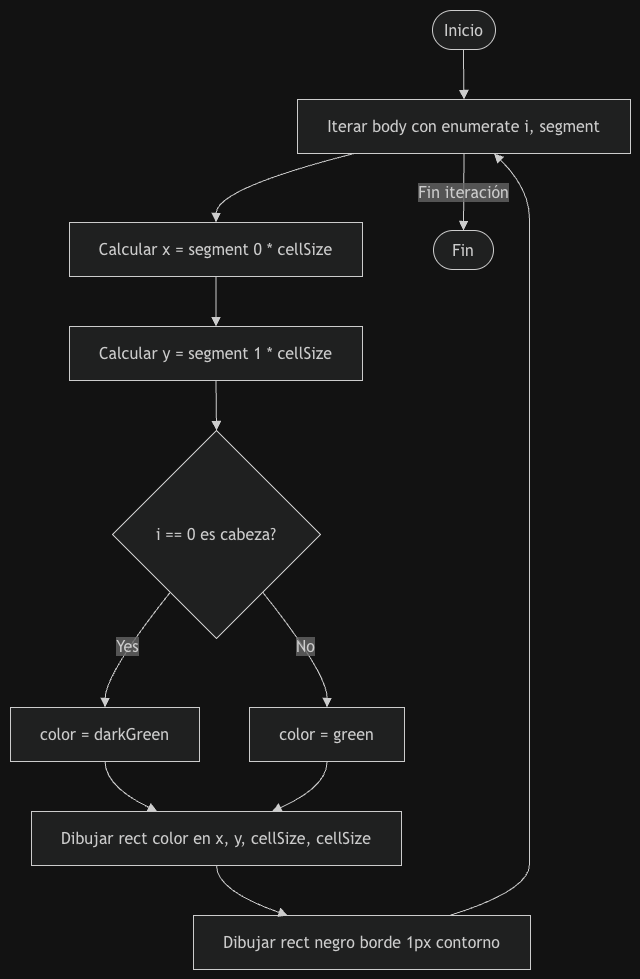

The diagram above was exported from draw.io. Its source (the exported page's mxGraphModel, read from the mxfile embedded in the PNG):
<mxGraphModel dx="2054" dy="1026" grid="1" gridSize="10" guides="1" tooltips="1" connect="1" arrows="1" fold="1" page="1" pageScale="1" pageWidth="827" pageHeight="1169" math="0" shadow="0">
  <root>
    <mxCell id="0" />
    <mxCell id="1" parent="0" />
    <UserObject label="" mermaidData="{&#10;  &quot;data&quot;: &quot;flowchart TD\n    A([Inicio]) --&gt; B[Iterar body con enumerate i, segment]\n    B --&gt; C[Calcular x = segment 0 * cellSize]\n    C --&gt; D[Calcular y = segment 1 * cellSize]\n    D --&gt; E{i == 0 es cabeza?}\n    E --&gt;|Yes| F[color = darkGreen]\n    E --&gt;|No| G[color = green]\n    F --&gt; H[Dibujar rect color en x, y, cellSize, cellSize]\n    G --&gt; H\n    H --&gt; I[Dibujar rect negro borde 1px contorno]\n    I --&gt; B\n    B --&gt;|Fin iteración| J([Fin])&quot;,&#10;  &quot;config&quot;: null&#10;}" id="LPHS-XGY2vvFK-0sUnRu-30">
      <mxCell connectable="0" parent="1" style="group;transparentBounds=1;editIcon=1;lockedGroup=0;groupPadding=10;" vertex="1">
        <mxGeometry as="geometry" />
      </mxCell>
    </UserObject>
    <UserObject label="Inicio" mermaidId="n:A" mermaidBaseStyle="html=1;rounded=1;whiteSpace=wrap;arcSize=50;strokeWidth=1;fillColor=light-dark(#ECECFF,#1f2020);strokeColor=light-dark(#9370DB,#cccccc);fontColor=light-dark(#333333,#cccccc);fontFamily=Trebuchet MS,Verdana,Arial,sans-serif;fontSize=16;" mermaidBaseValue="Inicio" id="LPHS-XGY2vvFK-0sUnRu-31">
      <mxCell parent="LPHS-XGY2vvFK-0sUnRu-30" style="html=1;rounded=1;whiteSpace=wrap;arcSize=50;strokeWidth=1;fillColor=light-dark(#ECECFF,#1f2020);strokeColor=light-dark(#9370DB,#cccccc);fontColor=light-dark(#333333,#cccccc);fontFamily=Trebuchet MS,Verdana,Arial,sans-serif;fontSize=16;" vertex="1">
        <mxGeometry height="39" width="63" x="452" y="30" as="geometry" />
      </mxCell>
    </UserObject>
    <UserObject label="Iterar body con enumerate i, segment" mermaidId="n:B" mermaidBaseStyle="html=1;whiteSpace=wrap;strokeWidth=1;fillColor=light-dark(#ECECFF,#1f2020);strokeColor=light-dark(#9370DB,#cccccc);fontColor=light-dark(#333333,#cccccc);fontFamily=Trebuchet MS,Verdana,Arial,sans-serif;fontSize=16;" mermaidBaseValue="Iterar body con enumerate i, segment" id="LPHS-XGY2vvFK-0sUnRu-32">
      <mxCell parent="LPHS-XGY2vvFK-0sUnRu-30" style="html=1;whiteSpace=wrap;strokeWidth=1;fillColor=light-dark(#ECECFF,#1f2020);strokeColor=light-dark(#9370DB,#cccccc);fontColor=light-dark(#333333,#cccccc);fontFamily=Trebuchet MS,Verdana,Arial,sans-serif;fontSize=16;" vertex="1">
        <mxGeometry height="54" width="333" x="317" y="119" as="geometry" />
      </mxCell>
    </UserObject>
    <UserObject label="Calcular x = segment 0 * cellSize" mermaidId="n:C" mermaidBaseStyle="html=1;whiteSpace=wrap;strokeWidth=1;fillColor=light-dark(#ECECFF,#1f2020);strokeColor=light-dark(#9370DB,#cccccc);fontColor=light-dark(#333333,#cccccc);fontFamily=Trebuchet MS,Verdana,Arial,sans-serif;fontSize=16;" mermaidBaseValue="Calcular x = segment 0 * cellSize" id="LPHS-XGY2vvFK-0sUnRu-33">
      <mxCell parent="LPHS-XGY2vvFK-0sUnRu-30" style="html=1;whiteSpace=wrap;strokeWidth=1;fillColor=light-dark(#ECECFF,#1f2020);strokeColor=light-dark(#9370DB,#cccccc);fontColor=light-dark(#333333,#cccccc);fontFamily=Trebuchet MS,Verdana,Arial,sans-serif;fontSize=16;" vertex="1">
        <mxGeometry height="54" width="293" x="89" y="242" as="geometry" />
      </mxCell>
    </UserObject>
    <UserObject label="Calcular y = segment 1 * cellSize" mermaidId="n:D" mermaidBaseStyle="html=1;whiteSpace=wrap;strokeWidth=1;fillColor=light-dark(#ECECFF,#1f2020);strokeColor=light-dark(#9370DB,#cccccc);fontColor=light-dark(#333333,#cccccc);fontFamily=Trebuchet MS,Verdana,Arial,sans-serif;fontSize=16;" mermaidBaseValue="Calcular y = segment 1 * cellSize" id="LPHS-XGY2vvFK-0sUnRu-34">
      <mxCell parent="LPHS-XGY2vvFK-0sUnRu-30" style="html=1;whiteSpace=wrap;strokeWidth=1;fillColor=light-dark(#ECECFF,#1f2020);strokeColor=light-dark(#9370DB,#cccccc);fontColor=light-dark(#333333,#cccccc);fontFamily=Trebuchet MS,Verdana,Arial,sans-serif;fontSize=16;" vertex="1">
        <mxGeometry height="54" width="293" x="89" y="346" as="geometry" />
      </mxCell>
    </UserObject>
    <UserObject label="i == 0 es cabeza?" mermaidId="n:E" mermaidBaseStyle="rhombus;html=1;strokeWidth=1;whiteSpace=wrap;fillColor=light-dark(#ECECFF,#1f2020);strokeColor=light-dark(#9370DB,#cccccc);fontColor=light-dark(#333333,#cccccc);fontFamily=Trebuchet MS,Verdana,Arial,sans-serif;fontSize=16;" mermaidBaseValue="i == 0 es cabeza?" id="LPHS-XGY2vvFK-0sUnRu-35">
      <mxCell parent="LPHS-XGY2vvFK-0sUnRu-30" style="rhombus;html=1;strokeWidth=1;whiteSpace=wrap;fillColor=light-dark(#ECECFF,#1f2020);strokeColor=light-dark(#9370DB,#cccccc);fontColor=light-dark(#333333,#cccccc);fontFamily=Trebuchet MS,Verdana,Arial,sans-serif;fontSize=16;" vertex="1">
        <mxGeometry height="208" width="208" x="132" y="450" as="geometry" />
      </mxCell>
    </UserObject>
    <UserObject label="color = darkGreen" mermaidId="n:F" mermaidBaseStyle="html=1;whiteSpace=wrap;strokeWidth=1;fillColor=light-dark(#ECECFF,#1f2020);strokeColor=light-dark(#9370DB,#cccccc);fontColor=light-dark(#333333,#cccccc);fontFamily=Trebuchet MS,Verdana,Arial,sans-serif;fontSize=16;" mermaidBaseValue="color = darkGreen" id="LPHS-XGY2vvFK-0sUnRu-36">
      <mxCell parent="LPHS-XGY2vvFK-0sUnRu-30" style="html=1;whiteSpace=wrap;strokeWidth=1;fillColor=light-dark(#ECECFF,#1f2020);strokeColor=light-dark(#9370DB,#cccccc);fontColor=light-dark(#333333,#cccccc);fontFamily=Trebuchet MS,Verdana,Arial,sans-serif;fontSize=16;" vertex="1">
        <mxGeometry height="54" width="189" x="30" y="727" as="geometry" />
      </mxCell>
    </UserObject>
    <UserObject label="color = green" mermaidId="n:G" mermaidBaseStyle="html=1;whiteSpace=wrap;strokeWidth=1;fillColor=light-dark(#ECECFF,#1f2020);strokeColor=light-dark(#9370DB,#cccccc);fontColor=light-dark(#333333,#cccccc);fontFamily=Trebuchet MS,Verdana,Arial,sans-serif;fontSize=16;" mermaidBaseValue="color = green" id="LPHS-XGY2vvFK-0sUnRu-37">
      <mxCell parent="LPHS-XGY2vvFK-0sUnRu-30" style="html=1;whiteSpace=wrap;strokeWidth=1;fillColor=light-dark(#ECECFF,#1f2020);strokeColor=light-dark(#9370DB,#cccccc);fontColor=light-dark(#333333,#cccccc);fontFamily=Trebuchet MS,Verdana,Arial,sans-serif;fontSize=16;" vertex="1">
        <mxGeometry height="54" width="155" x="269" y="727" as="geometry" />
      </mxCell>
    </UserObject>
    <UserObject label="Dibujar rect color en x, y, cellSize, cellSize" mermaidId="n:H" mermaidBaseStyle="html=1;whiteSpace=wrap;strokeWidth=1;fillColor=light-dark(#ECECFF,#1f2020);strokeColor=light-dark(#9370DB,#cccccc);fontColor=light-dark(#333333,#cccccc);fontFamily=Trebuchet MS,Verdana,Arial,sans-serif;fontSize=16;" mermaidBaseValue="Dibujar rect color en x, y, cellSize, cellSize" id="LPHS-XGY2vvFK-0sUnRu-38">
      <mxCell parent="LPHS-XGY2vvFK-0sUnRu-30" style="html=1;whiteSpace=wrap;strokeWidth=1;fillColor=light-dark(#ECECFF,#1f2020);strokeColor=light-dark(#9370DB,#cccccc);fontColor=light-dark(#333333,#cccccc);fontFamily=Trebuchet MS,Verdana,Arial,sans-serif;fontSize=16;" vertex="1">
        <mxGeometry height="54" width="370" x="51" y="831" as="geometry" />
      </mxCell>
    </UserObject>
    <UserObject label="Dibujar rect negro borde 1px contorno" mermaidId="n:I" mermaidBaseStyle="html=1;whiteSpace=wrap;strokeWidth=1;fillColor=light-dark(#ECECFF,#1f2020);strokeColor=light-dark(#9370DB,#cccccc);fontColor=light-dark(#333333,#cccccc);fontFamily=Trebuchet MS,Verdana,Arial,sans-serif;fontSize=16;" mermaidBaseValue="Dibujar rect negro borde 1px contorno" id="LPHS-XGY2vvFK-0sUnRu-39">
      <mxCell parent="LPHS-XGY2vvFK-0sUnRu-30" style="html=1;whiteSpace=wrap;strokeWidth=1;fillColor=light-dark(#ECECFF,#1f2020);strokeColor=light-dark(#9370DB,#cccccc);fontColor=light-dark(#333333,#cccccc);fontFamily=Trebuchet MS,Verdana,Arial,sans-serif;fontSize=16;" vertex="1">
        <mxGeometry height="54" width="337" x="213" y="935" as="geometry" />
      </mxCell>
    </UserObject>
    <UserObject label="Fin" mermaidId="n:J" mermaidBaseStyle="html=1;rounded=1;whiteSpace=wrap;arcSize=50;strokeWidth=1;fillColor=light-dark(#ECECFF,#1f2020);strokeColor=light-dark(#9370DB,#cccccc);fontColor=light-dark(#333333,#cccccc);fontFamily=Trebuchet MS,Verdana,Arial,sans-serif;fontSize=16;" mermaidBaseValue="Fin" id="LPHS-XGY2vvFK-0sUnRu-40">
      <mxCell parent="LPHS-XGY2vvFK-0sUnRu-30" style="html=1;rounded=1;whiteSpace=wrap;arcSize=50;strokeWidth=1;fillColor=light-dark(#ECECFF,#1f2020);strokeColor=light-dark(#9370DB,#cccccc);fontColor=light-dark(#333333,#cccccc);fontFamily=Trebuchet MS,Verdana,Arial,sans-serif;fontSize=16;" vertex="1">
        <mxGeometry height="39" width="60" x="453" y="250" as="geometry" />
      </mxCell>
    </UserObject>
    <UserObject label="" mermaidId="e:A-&gt;B#0" mermaidBaseStyle="curved=1;startArrow=none;endArrow=block;endSize=7;strokeColor=light-dark(#333333,#cccccc);exitX=0.49;exitY=1;entryX=0.5;entryY=0;" mermaidBaseValue="" id="LPHS-XGY2vvFK-0sUnRu-41">
      <mxCell edge="1" parent="LPHS-XGY2vvFK-0sUnRu-30" source="LPHS-XGY2vvFK-0sUnRu-31" style="curved=1;startArrow=none;endArrow=block;endSize=7;strokeColor=light-dark(#333333,#cccccc);exitX=0.49;exitY=1;entryX=0.5;entryY=0;rounded=0;" target="LPHS-XGY2vvFK-0sUnRu-32">
        <mxGeometry relative="1" as="geometry">
          <Array as="points" />
        </mxGeometry>
      </mxCell>
    </UserObject>
    <UserObject label="" mermaidId="e:B-&gt;C#0" mermaidBaseStyle="curved=1;startArrow=none;endArrow=block;endSize=7;strokeColor=light-dark(#333333,#cccccc);exitX=0.17;exitY=1;entryX=0.5;entryY=0;" mermaidBaseValue="" id="LPHS-XGY2vvFK-0sUnRu-42">
      <mxCell edge="1" parent="LPHS-XGY2vvFK-0sUnRu-30" source="LPHS-XGY2vvFK-0sUnRu-32" style="curved=1;startArrow=none;endArrow=block;endSize=7;strokeColor=light-dark(#333333,#cccccc);exitX=0.17;exitY=1;entryX=0.5;entryY=0;rounded=0;" target="LPHS-XGY2vvFK-0sUnRu-33">
        <mxGeometry relative="1" as="geometry">
          <Array as="points">
            <mxPoint x="236" y="208" />
          </Array>
        </mxGeometry>
      </mxCell>
    </UserObject>
    <UserObject label="" mermaidId="e:C-&gt;D#0" mermaidBaseStyle="curved=1;startArrow=none;endArrow=block;endSize=7;strokeColor=light-dark(#333333,#cccccc);exitX=0.5;exitY=1;entryX=0.5;entryY=0;" mermaidBaseValue="" id="LPHS-XGY2vvFK-0sUnRu-43">
      <mxCell edge="1" parent="LPHS-XGY2vvFK-0sUnRu-30" source="LPHS-XGY2vvFK-0sUnRu-33" style="curved=1;startArrow=none;endArrow=block;endSize=7;strokeColor=light-dark(#333333,#cccccc);exitX=0.5;exitY=1;entryX=0.5;entryY=0;rounded=0;" target="LPHS-XGY2vvFK-0sUnRu-34">
        <mxGeometry relative="1" as="geometry">
          <Array as="points" />
        </mxGeometry>
      </mxCell>
    </UserObject>
    <UserObject label="" mermaidId="e:D-&gt;E#0" mermaidBaseStyle="curved=1;startArrow=none;endArrow=block;endSize=7;strokeColor=light-dark(#333333,#cccccc);exitX=0.5;exitY=1;entryX=0.5;entryY=0;" mermaidBaseValue="" id="LPHS-XGY2vvFK-0sUnRu-44">
      <mxCell edge="1" parent="LPHS-XGY2vvFK-0sUnRu-30" source="LPHS-XGY2vvFK-0sUnRu-34" style="curved=1;startArrow=none;endArrow=block;endSize=7;strokeColor=light-dark(#333333,#cccccc);exitX=0.5;exitY=1;entryX=0.5;entryY=0;rounded=0;" target="LPHS-XGY2vvFK-0sUnRu-35">
        <mxGeometry relative="1" as="geometry">
          <Array as="points" />
        </mxGeometry>
      </mxCell>
    </UserObject>
    <UserObject label="Yes" mermaidId="e:E-&gt;F#0" mermaidBaseStyle="curved=1;startArrow=none;endArrow=block;endSize=7;strokeColor=light-dark(#333333,#cccccc);html=1;fontSize=16;labelBackgroundColor=light-dark(#E8E8E88D,#2a2a2a8D);fontFamily=Trebuchet MS,Verdana,Arial,sans-serif;fontColor=light-dark(#333333,#cccccc);exitX=0.1;exitY=1;entryX=0.5;entryY=0;" mermaidBaseValue="Yes" id="LPHS-XGY2vvFK-0sUnRu-45">
      <mxCell edge="1" parent="LPHS-XGY2vvFK-0sUnRu-30" source="LPHS-XGY2vvFK-0sUnRu-35" style="curved=1;startArrow=none;endArrow=block;endSize=7;strokeColor=light-dark(#333333,#cccccc);html=1;fontSize=16;labelBackgroundColor=light-dark(#E8E8E88D,#2a2a2a8D);fontFamily=Trebuchet MS,Verdana,Arial,sans-serif;fontColor=light-dark(#333333,#cccccc);exitX=0.1;exitY=1;entryX=0.5;entryY=0;rounded=0;" target="LPHS-XGY2vvFK-0sUnRu-36">
        <mxGeometry relative="1" as="geometry">
          <Array as="points">
            <mxPoint x="125" y="693" />
          </Array>
        </mxGeometry>
      </mxCell>
    </UserObject>
    <UserObject label="No" mermaidId="e:E-&gt;G#0" mermaidBaseStyle="curved=1;startArrow=none;endArrow=block;endSize=7;strokeColor=light-dark(#333333,#cccccc);html=1;fontSize=16;labelBackgroundColor=light-dark(#E8E8E88D,#2a2a2a8D);fontFamily=Trebuchet MS,Verdana,Arial,sans-serif;fontColor=light-dark(#333333,#cccccc);exitX=0.9;exitY=1;entryX=0.5;entryY=0;" mermaidBaseValue="No" id="LPHS-XGY2vvFK-0sUnRu-46">
      <mxCell edge="1" parent="LPHS-XGY2vvFK-0sUnRu-30" source="LPHS-XGY2vvFK-0sUnRu-35" style="curved=1;startArrow=none;endArrow=block;endSize=7;strokeColor=light-dark(#333333,#cccccc);html=1;fontSize=16;labelBackgroundColor=light-dark(#E8E8E88D,#2a2a2a8D);fontFamily=Trebuchet MS,Verdana,Arial,sans-serif;fontColor=light-dark(#333333,#cccccc);exitX=0.9;exitY=1;entryX=0.5;entryY=0;rounded=0;" target="LPHS-XGY2vvFK-0sUnRu-37">
        <mxGeometry relative="1" as="geometry">
          <Array as="points">
            <mxPoint x="347" y="693" />
          </Array>
        </mxGeometry>
      </mxCell>
    </UserObject>
    <UserObject label="" mermaidId="e:F-&gt;H#0" mermaidBaseStyle="curved=1;startArrow=none;endArrow=block;endSize=7;strokeColor=light-dark(#333333,#cccccc);exitX=0.5;exitY=1;entryX=0.34;entryY=0;" mermaidBaseValue="" id="LPHS-XGY2vvFK-0sUnRu-47">
      <mxCell edge="1" parent="LPHS-XGY2vvFK-0sUnRu-30" source="LPHS-XGY2vvFK-0sUnRu-36" style="curved=1;startArrow=none;endArrow=block;endSize=7;strokeColor=light-dark(#333333,#cccccc);exitX=0.5;exitY=1;entryX=0.34;entryY=0;rounded=0;" target="LPHS-XGY2vvFK-0sUnRu-38">
        <mxGeometry relative="1" as="geometry">
          <Array as="points">
            <mxPoint x="125" y="806" />
          </Array>
        </mxGeometry>
      </mxCell>
    </UserObject>
    <UserObject label="" mermaidId="e:G-&gt;H#0" mermaidBaseStyle="curved=1;startArrow=none;endArrow=block;endSize=7;strokeColor=light-dark(#333333,#cccccc);exitX=0.5;exitY=1;entryX=0.65;entryY=0;" mermaidBaseValue="" id="LPHS-XGY2vvFK-0sUnRu-48">
      <mxCell edge="1" parent="LPHS-XGY2vvFK-0sUnRu-30" source="LPHS-XGY2vvFK-0sUnRu-37" style="curved=1;startArrow=none;endArrow=block;endSize=7;strokeColor=light-dark(#333333,#cccccc);exitX=0.5;exitY=1;entryX=0.65;entryY=0;rounded=0;" target="LPHS-XGY2vvFK-0sUnRu-38">
        <mxGeometry relative="1" as="geometry">
          <Array as="points">
            <mxPoint x="347" y="806" />
          </Array>
        </mxGeometry>
      </mxCell>
    </UserObject>
    <UserObject label="" mermaidId="e:H-&gt;I#0" mermaidBaseStyle="curved=1;startArrow=none;endArrow=block;endSize=7;strokeColor=light-dark(#333333,#cccccc);exitX=0.5;exitY=1;entryX=0.28;entryY=0;" mermaidBaseValue="" id="LPHS-XGY2vvFK-0sUnRu-49">
      <mxCell edge="1" parent="LPHS-XGY2vvFK-0sUnRu-30" source="LPHS-XGY2vvFK-0sUnRu-38" style="curved=1;startArrow=none;endArrow=block;endSize=7;strokeColor=light-dark(#333333,#cccccc);exitX=0.5;exitY=1;entryX=0.28;entryY=0;rounded=0;" target="LPHS-XGY2vvFK-0sUnRu-39">
        <mxGeometry relative="1" as="geometry">
          <Array as="points">
            <mxPoint x="236" y="910" />
          </Array>
        </mxGeometry>
      </mxCell>
    </UserObject>
    <UserObject label="" mermaidId="e:I-&gt;B#0" mermaidBaseStyle="curved=1;startArrow=none;endArrow=block;endSize=7;strokeColor=light-dark(#333333,#cccccc);exitX=0.76;exitY=0;entryX=0.59;entryY=1;" mermaidBaseValue="" id="LPHS-XGY2vvFK-0sUnRu-50">
      <mxCell edge="1" parent="LPHS-XGY2vvFK-0sUnRu-30" source="LPHS-XGY2vvFK-0sUnRu-39" style="curved=1;startArrow=none;endArrow=block;endSize=7;strokeColor=light-dark(#333333,#cccccc);exitX=0.76;exitY=0;entryX=0.59;entryY=1;rounded=0;" target="LPHS-XGY2vvFK-0sUnRu-32">
        <mxGeometry relative="1" as="geometry">
          <Array as="points">
            <mxPoint x="549" y="910" />
            <mxPoint x="549" y="858" />
            <mxPoint x="549" y="806" />
            <mxPoint x="549" y="754" />
            <mxPoint x="549" y="693" />
            <mxPoint x="549" y="554" />
            <mxPoint x="549" y="425" />
            <mxPoint x="549" y="373" />
            <mxPoint x="549" y="321" />
            <mxPoint x="549" y="269" />
            <mxPoint x="549" y="208" />
          </Array>
        </mxGeometry>
      </mxCell>
    </UserObject>
    <UserObject label="Fin iteración" mermaidId="e:B-&gt;J#0" mermaidBaseStyle="curved=1;startArrow=none;endArrow=block;endSize=7;strokeColor=light-dark(#333333,#cccccc);html=1;fontSize=16;labelBackgroundColor=light-dark(#E8E8E88D,#2a2a2a8D);fontFamily=Trebuchet MS,Verdana,Arial,sans-serif;fontColor=light-dark(#333333,#cccccc);exitX=0.5;exitY=1;entryX=0.5;entryY=0;" mermaidBaseValue="Fin iteración" id="LPHS-XGY2vvFK-0sUnRu-51">
      <mxCell edge="1" parent="LPHS-XGY2vvFK-0sUnRu-30" source="LPHS-XGY2vvFK-0sUnRu-32" style="curved=1;startArrow=none;endArrow=block;endSize=7;strokeColor=light-dark(#333333,#cccccc);html=1;fontSize=16;labelBackgroundColor=light-dark(#E8E8E88D,#2a2a2a8D);fontFamily=Trebuchet MS,Verdana,Arial,sans-serif;fontColor=light-dark(#333333,#cccccc);exitX=0.5;exitY=1;entryX=0.5;entryY=0;rounded=0;" target="LPHS-XGY2vvFK-0sUnRu-40">
        <mxGeometry relative="1" as="geometry">
          <Array as="points" />
        </mxGeometry>
      </mxCell>
    </UserObject>
  </root>
</mxGraphModel>